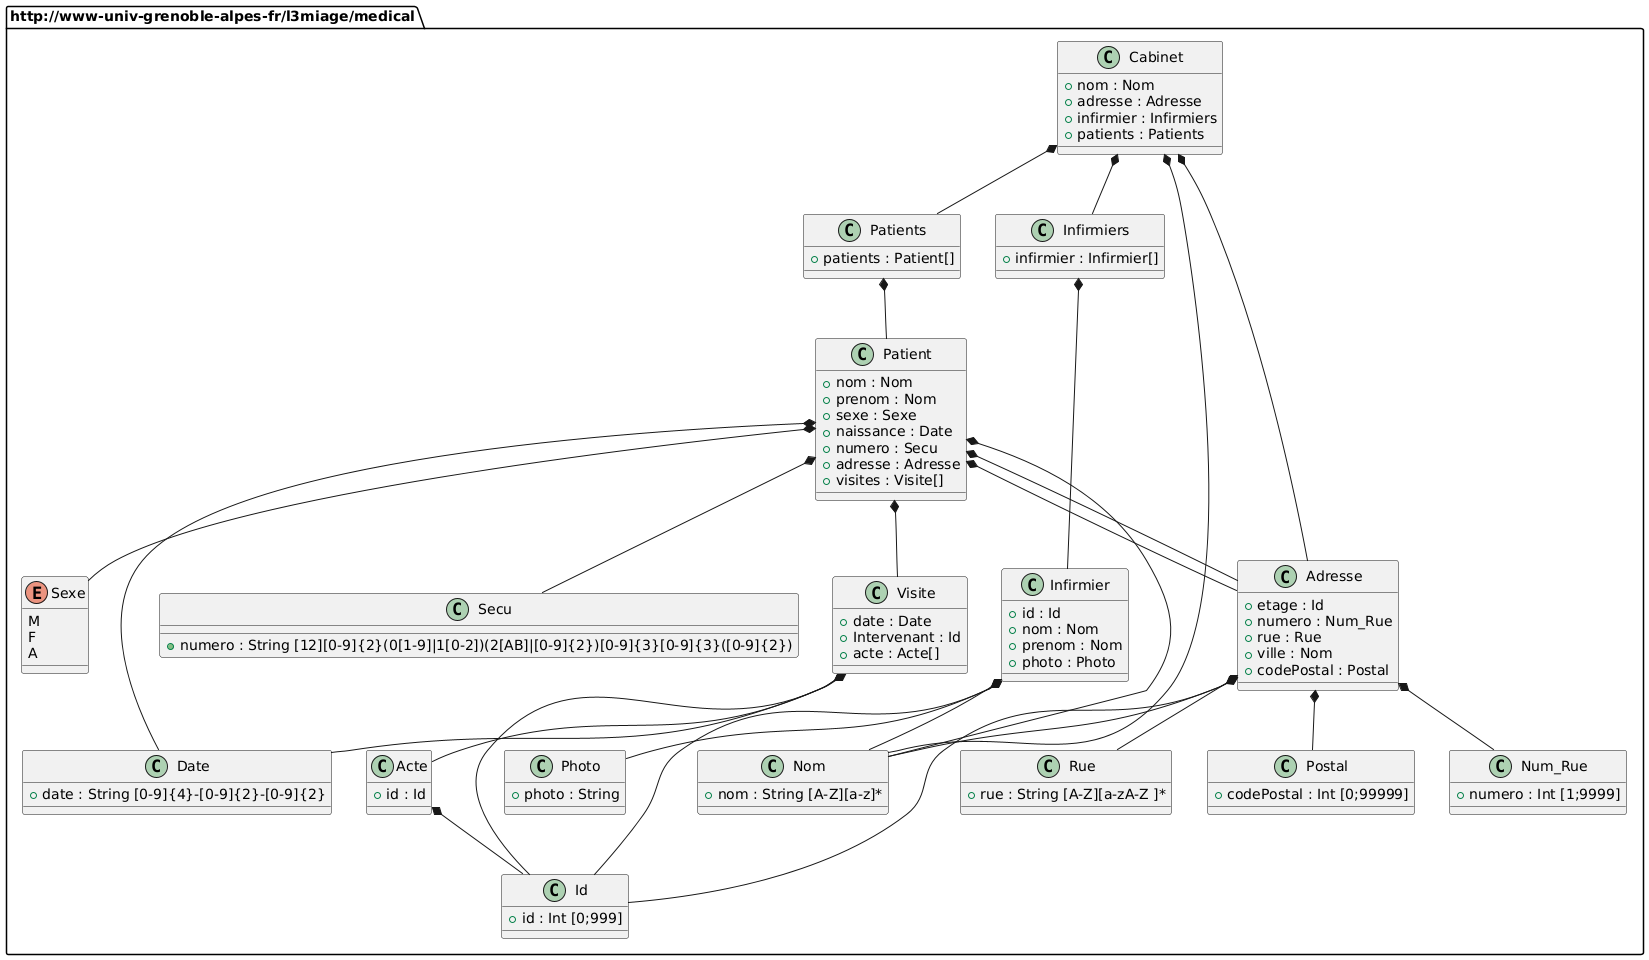

The diagram above was rendered by PlantUML. Its source (embedded in the PNG):
@startuml
package http://www-univ-grenoble-alpes-fr/l3miage/medical {
        class Cabinet {
            +nom : Nom
            +adresse : Adresse
            +infirmier : Infirmiers
            +patients : Patients
        }
        
        class Infirmiers {
            +infirmier : Infirmier[]
        }
        
        class Infirmier {
            +id : Id
            +nom : Nom
            +prenom : Nom
            +photo : Photo
        }
        
        class Patients {
            +patients : Patient[]
        }
        
        class Patient {
            +nom : Nom
            +prenom : Nom
            +sexe : Sexe
            +naissance : Date
            +numero : Secu
            +adresse : Adresse
            +visites : Visite[]
        }
        
        class Adresse {
            +etage : Id
            +numero : Num_Rue
            +rue : Rue
            +ville : Nom
            +codePostal : Postal
        }
        
        class Visite {
            +date : Date
            +Intervenant : Id
            +acte : Acte[]
        }
        
        class Acte {
            +id : Id
        }
        
        
        'Simple Types
        class Nom {
            +nom : String [A-Z][a-z]*
        }
        
        class Id {
            +id : Int [0;999]
        }
        
        'A completer
        class Photo {
            +photo : String
        }
        
        enum Sexe {
            M
            F
            A
        }
        
        class Date {
            +date : String [0-9]{4}-[0-9]{2}-[0-9]{2}
        }
        
        class Secu {
            +numero : String [12][0-9]{2}(0[1-9]|1[0-2])(2[AB]|[0-9]{2})[0-9]{3}[0-9]{3}([0-9]{2})
        }
        
        class Num_Rue {
            +numero : Int [1;9999]
        }
        
        class Rue {
            +rue : String [A-Z][a-zA-Z ]*
        }
        
        class Postal {
            +codePostal : Int [0;99999]
        }
        
    }

'Relations entre les classes
Cabinet *-- Infirmiers
Infirmiers *-- Infirmier
Cabinet *-- Patients
Patients *-- Patient
Patient *-- Visite
Patient *-- Adresse
Visite *-- Acte

'Relations entre les classes et les types simples
Cabinet *-- Nom
Cabinet *-- Adresse
Infirmier *-- Id
Infirmier *-- Nom
Infirmier *-- Photo
Patient *-- Nom
Patient *-- Sexe
Patient *-- Date
Patient *-- Secu
Patient *-- Adresse
Visite *-- Date
Visite *-- Id
Acte *-- Id
Adresse *-- Num_Rue
Adresse *-- Rue
Adresse *-- Postal
Adresse *-- Nom
Adresse *-- Id
@enduml